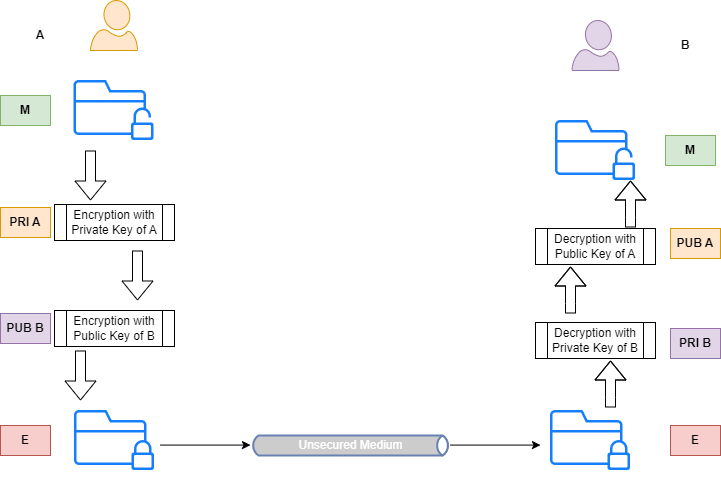

The diagram above was exported from draw.io. Its source (the exported page's mxGraphModel, read from the mxfile embedded in the PNG):
<mxGraphModel dx="780" dy="1098" grid="1" gridSize="10" guides="1" tooltips="1" connect="1" arrows="1" fold="1" page="1" pageScale="1" pageWidth="1169" pageHeight="827" math="0" shadow="0">
  <root>
    <mxCell id="0" />
    <mxCell id="1" parent="0" />
    <mxCell id="Ldh-zlTT2s7iBMtTwQ0Q-1" value="" style="sketch=0;aspect=fixed;pointerEvents=1;shadow=0;dashed=0;html=1;strokeColor=#d79b00;labelPosition=center;verticalLabelPosition=bottom;verticalAlign=top;align=center;fillColor=#ffe6cc;shape=mxgraph.azure.user" vertex="1" parent="1">
      <mxGeometry x="140" y="150" width="47" height="50" as="geometry" />
    </mxCell>
    <mxCell id="Ldh-zlTT2s7iBMtTwQ0Q-2" value="" style="sketch=0;aspect=fixed;pointerEvents=1;shadow=0;dashed=0;html=1;strokeColor=#9673a6;labelPosition=center;verticalLabelPosition=bottom;verticalAlign=top;align=center;fillColor=#e1d5e7;shape=mxgraph.azure.user" vertex="1" parent="1">
      <mxGeometry x="621.5" y="170" width="47" height="50" as="geometry" />
    </mxCell>
    <mxCell id="Ldh-zlTT2s7iBMtTwQ0Q-3" value="A" style="text;html=1;strokeColor=none;fillColor=none;align=center;verticalAlign=middle;whiteSpace=wrap;rounded=0;fontStyle=1" vertex="1" parent="1">
      <mxGeometry x="60" y="170" width="60" height="30" as="geometry" />
    </mxCell>
    <mxCell id="Ldh-zlTT2s7iBMtTwQ0Q-4" value="B" style="text;html=1;strokeColor=none;fillColor=none;align=center;verticalAlign=middle;whiteSpace=wrap;rounded=0;fontStyle=1" vertex="1" parent="1">
      <mxGeometry x="705" y="180" width="60" height="30" as="geometry" />
    </mxCell>
    <mxCell id="Ldh-zlTT2s7iBMtTwQ0Q-6" value="" style="shape=image;html=1;verticalAlign=top;verticalLabelPosition=bottom;labelBackgroundColor=#ffffff;imageAspect=0;aspect=fixed;image=https://cdn1.iconfinder.com/data/icons/hawcons/32/698365-icon-100-folder-locked-128.png" vertex="1" parent="1">
      <mxGeometry x="124" y="550" width="80" height="80" as="geometry" />
    </mxCell>
    <mxCell id="Ldh-zlTT2s7iBMtTwQ0Q-7" value="" style="shape=image;html=1;verticalAlign=top;verticalLabelPosition=bottom;labelBackgroundColor=#ffffff;imageAspect=0;aspect=fixed;image=https://cdn1.iconfinder.com/data/icons/hawcons/32/698612-icon-99-folder-unlocked-128.png" vertex="1" parent="1">
      <mxGeometry x="123.5" y="220" width="80" height="80" as="geometry" />
    </mxCell>
    <mxCell id="Ldh-zlTT2s7iBMtTwQ0Q-8" value="M" style="rounded=0;whiteSpace=wrap;html=1;fontStyle=1;fillColor=#d5e8d4;strokeColor=#82b366;" vertex="1" parent="1">
      <mxGeometry x="50" y="245" width="50" height="30" as="geometry" />
    </mxCell>
    <mxCell id="Ldh-zlTT2s7iBMtTwQ0Q-9" value="" style="shape=flexArrow;endArrow=classic;html=1;rounded=0;" edge="1" parent="1">
      <mxGeometry width="50" height="50" relative="1" as="geometry">
        <mxPoint x="140" y="300" as="sourcePoint" />
        <mxPoint x="140" y="350" as="targetPoint" />
      </mxGeometry>
    </mxCell>
    <mxCell id="Ldh-zlTT2s7iBMtTwQ0Q-10" value="PRI A" style="rounded=0;whiteSpace=wrap;html=1;fontStyle=1;fillColor=#ffe6cc;strokeColor=#d79b00;" vertex="1" parent="1">
      <mxGeometry x="50" y="357" width="50" height="30" as="geometry" />
    </mxCell>
    <mxCell id="Ldh-zlTT2s7iBMtTwQ0Q-12" value="Encryption with Private Key of A" style="shape=process;whiteSpace=wrap;html=1;backgroundOutline=1;" vertex="1" parent="1">
      <mxGeometry x="104" y="354" width="120" height="36" as="geometry" />
    </mxCell>
    <mxCell id="Ldh-zlTT2s7iBMtTwQ0Q-13" value="" style="shape=flexArrow;endArrow=classic;html=1;rounded=0;" edge="1" parent="1">
      <mxGeometry width="50" height="50" relative="1" as="geometry">
        <mxPoint x="187" y="400" as="sourcePoint" />
        <mxPoint x="187" y="450" as="targetPoint" />
      </mxGeometry>
    </mxCell>
    <mxCell id="Ldh-zlTT2s7iBMtTwQ0Q-14" value="PUB B" style="rounded=0;whiteSpace=wrap;html=1;fontStyle=1;fillColor=#e1d5e7;strokeColor=#9673a6;" vertex="1" parent="1">
      <mxGeometry x="50" y="463" width="50" height="30" as="geometry" />
    </mxCell>
    <mxCell id="Ldh-zlTT2s7iBMtTwQ0Q-15" value="Encryption with Public Key of B" style="shape=process;whiteSpace=wrap;html=1;backgroundOutline=1;" vertex="1" parent="1">
      <mxGeometry x="104" y="460" width="120" height="36" as="geometry" />
    </mxCell>
    <mxCell id="Ldh-zlTT2s7iBMtTwQ0Q-16" value="" style="shape=flexArrow;endArrow=classic;html=1;rounded=0;" edge="1" parent="1">
      <mxGeometry width="50" height="50" relative="1" as="geometry">
        <mxPoint x="130" y="500" as="sourcePoint" />
        <mxPoint x="130" y="550" as="targetPoint" />
      </mxGeometry>
    </mxCell>
    <mxCell id="Ldh-zlTT2s7iBMtTwQ0Q-17" value="E" style="rounded=0;whiteSpace=wrap;html=1;fontStyle=1;fillColor=#f8cecc;strokeColor=#b85450;" vertex="1" parent="1">
      <mxGeometry x="50" y="575" width="50" height="30" as="geometry" />
    </mxCell>
    <mxCell id="Ldh-zlTT2s7iBMtTwQ0Q-20" value="Unsecured Medium" style="html=1;outlineConnect=0;fillColor=#CCCCCC;strokeColor=#6881B3;gradientColor=none;gradientDirection=north;strokeWidth=2;shape=mxgraph.networks.bus;gradientColor=none;gradientDirection=north;fontColor=#ffffff;perimeter=backbonePerimeter;backboneSize=20;" vertex="1" parent="1">
      <mxGeometry x="300" y="585" width="200" height="20" as="geometry" />
    </mxCell>
    <mxCell id="Ldh-zlTT2s7iBMtTwQ0Q-21" value="" style="endArrow=classic;html=1;rounded=0;" edge="1" parent="1">
      <mxGeometry width="50" height="50" relative="1" as="geometry">
        <mxPoint x="210" y="594.58" as="sourcePoint" />
        <mxPoint x="300" y="594.58" as="targetPoint" />
      </mxGeometry>
    </mxCell>
    <mxCell id="Ldh-zlTT2s7iBMtTwQ0Q-22" value="" style="endArrow=classic;html=1;rounded=0;" edge="1" parent="1">
      <mxGeometry width="50" height="50" relative="1" as="geometry">
        <mxPoint x="500" y="594.5799999999999" as="sourcePoint" />
        <mxPoint x="590" y="594.5799999999999" as="targetPoint" />
      </mxGeometry>
    </mxCell>
    <mxCell id="Ldh-zlTT2s7iBMtTwQ0Q-23" value="" style="shape=image;html=1;verticalAlign=top;verticalLabelPosition=bottom;labelBackgroundColor=#ffffff;imageAspect=0;aspect=fixed;image=https://cdn1.iconfinder.com/data/icons/hawcons/32/698365-icon-100-folder-locked-128.png" vertex="1" parent="1">
      <mxGeometry x="600" y="550" width="80" height="80" as="geometry" />
    </mxCell>
    <mxCell id="Ldh-zlTT2s7iBMtTwQ0Q-24" value="" style="shape=flexArrow;endArrow=classic;html=1;rounded=0;" edge="1" parent="1">
      <mxGeometry width="50" height="50" relative="1" as="geometry">
        <mxPoint x="660" y="557" as="sourcePoint" />
        <mxPoint x="660" y="510" as="targetPoint" />
        <Array as="points">
          <mxPoint x="660" y="547" />
        </Array>
      </mxGeometry>
    </mxCell>
    <mxCell id="Ldh-zlTT2s7iBMtTwQ0Q-25" value="Decryption with Private Key of B" style="shape=process;whiteSpace=wrap;html=1;backgroundOutline=1;" vertex="1" parent="1">
      <mxGeometry x="585" y="472" width="120" height="36" as="geometry" />
    </mxCell>
    <mxCell id="Ldh-zlTT2s7iBMtTwQ0Q-26" value="" style="shape=flexArrow;endArrow=classic;html=1;rounded=0;" edge="1" parent="1">
      <mxGeometry width="50" height="50" relative="1" as="geometry">
        <mxPoint x="620" y="463" as="sourcePoint" />
        <mxPoint x="620" y="416" as="targetPoint" />
        <Array as="points">
          <mxPoint x="620" y="453" />
        </Array>
      </mxGeometry>
    </mxCell>
    <mxCell id="Ldh-zlTT2s7iBMtTwQ0Q-27" value="Decryption with Public Key of A" style="shape=process;whiteSpace=wrap;html=1;backgroundOutline=1;" vertex="1" parent="1">
      <mxGeometry x="585" y="378" width="120" height="36" as="geometry" />
    </mxCell>
    <mxCell id="Ldh-zlTT2s7iBMtTwQ0Q-28" value="" style="shape=flexArrow;endArrow=classic;html=1;rounded=0;" edge="1" parent="1">
      <mxGeometry width="50" height="50" relative="1" as="geometry">
        <mxPoint x="680" y="377" as="sourcePoint" />
        <mxPoint x="680" y="330" as="targetPoint" />
        <Array as="points">
          <mxPoint x="680" y="367" />
        </Array>
      </mxGeometry>
    </mxCell>
    <mxCell id="Ldh-zlTT2s7iBMtTwQ0Q-29" value="" style="shape=image;html=1;verticalAlign=top;verticalLabelPosition=bottom;labelBackgroundColor=#ffffff;imageAspect=0;aspect=fixed;image=https://cdn1.iconfinder.com/data/icons/hawcons/32/698612-icon-99-folder-unlocked-128.png" vertex="1" parent="1">
      <mxGeometry x="605" y="260" width="80" height="80" as="geometry" />
    </mxCell>
    <mxCell id="Ldh-zlTT2s7iBMtTwQ0Q-30" value="M" style="rounded=0;whiteSpace=wrap;html=1;fontStyle=1;fillColor=#d5e8d4;strokeColor=#82b366;" vertex="1" parent="1">
      <mxGeometry x="715" y="285" width="50" height="30" as="geometry" />
    </mxCell>
    <mxCell id="Ldh-zlTT2s7iBMtTwQ0Q-31" value="PUB A" style="rounded=0;whiteSpace=wrap;html=1;fontStyle=1;fillColor=#ffe6cc;strokeColor=#d79b00;" vertex="1" parent="1">
      <mxGeometry x="720" y="378" width="50" height="30" as="geometry" />
    </mxCell>
    <mxCell id="Ldh-zlTT2s7iBMtTwQ0Q-32" value="PRI B" style="rounded=0;whiteSpace=wrap;html=1;fontStyle=1;fillColor=#e1d5e7;strokeColor=#9673a6;" vertex="1" parent="1">
      <mxGeometry x="720" y="478" width="50" height="30" as="geometry" />
    </mxCell>
    <mxCell id="Ldh-zlTT2s7iBMtTwQ0Q-33" value="E" style="rounded=0;whiteSpace=wrap;html=1;fontStyle=1;fillColor=#f8cecc;strokeColor=#b85450;" vertex="1" parent="1">
      <mxGeometry x="720" y="575" width="50" height="30" as="geometry" />
    </mxCell>
  </root>
</mxGraphModel>